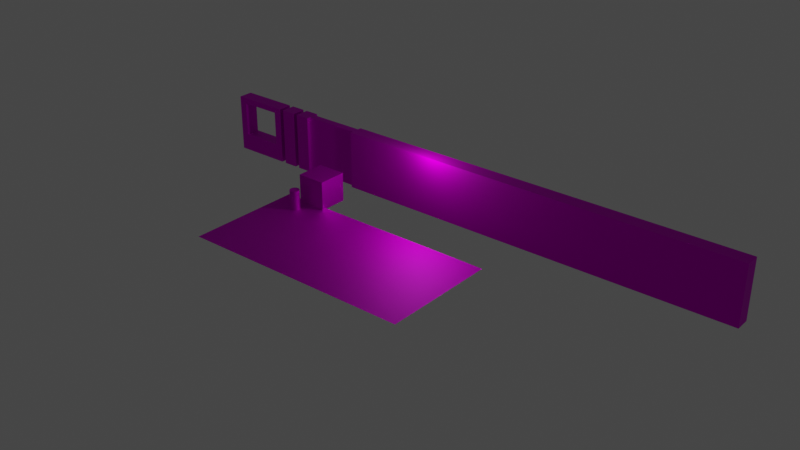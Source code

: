 # Source: SciFi_Env.blend  (saved by Blender 2.81.16; exported with 4.5.12 LTS)
import bpy
from mathutils import Matrix  # noqa: F401  (used for matrix-valued properties, if any)

bpy.ops.wm.read_factory_settings(use_empty=True)
scene = bpy.context.scene
scene.name = 'Scene'

# ---- images (referenced by path relative to the original .blend; pixels are not part of the script)
import os
ASSET_DIR = os.environ.get("B2B_ASSET_DIR", "")  # directory of the original .blend (textures are referenced by path, not embedded)
HERE = os.path.dirname(os.path.abspath(__file__))  # packed textures are extracted next to this script under _unpacked/

def load_image(name, relpath, width, height, colorspace="sRGB"):
    """Load a texture the original file referenced (path relative to the .blend, or extracted next to this script)."""
    p = next((c for c in (os.path.join(HERE, relpath), os.path.join(ASSET_DIR, relpath)) if relpath and os.path.exists(c)), "")
    if p:
        img = bpy.data.images.load(p, check_existing=True)
        img.name = name
    else:  # same state as the original file: an image datablock whose file is absent (Cycles renders it pink)
        img = bpy.data.images.new(name, width, height)
        img.source = "FILE"
        img.filepath = "//" + (relpath or name)
    img.colorspace_settings.name = colorspace
    return img
img_bluepack_albedo_tga = load_image('BluePack_Albedo_tga', 'BluePack_Albedo.tga', 1024, 1024, 'sRGB')

# ---- materials (node trees are filled in below, after node groups)
mat_none__bluepack_albedo_tga = bpy.data.materials.new('None__BluePack_Albedo_tga')
mat_none__bluepack_albedo_tga.use_transparent_shadow = False
mat_none__bluepack_albedo_tga.roughness = 0.6493
mat_none__bluepack_albedo_tga.specular_intensity = 1.0
mat_none__bluepack_albedo_tga.metallic = 1.0
mat_material__bluepack_albedo_tga = bpy.data.materials.new('Material__BluePack_Albedo_tga')
mat_material__bluepack_albedo_tga.use_transparent_shadow = False
mat_material__bluepack_albedo_tga.roughness = 0.6493
mat_material__bluepack_albedo_tga.specular_intensity = 1.0
mat_material__bluepack_albedo_tga.metallic = 1.0

# ---- material node trees
mat_none__bluepack_albedo_tga.use_nodes = True; mat_none__bluepack_albedo_tga.node_tree.nodes.clear()
_N = mat_none__bluepack_albedo_tga.node_tree.nodes; _L = mat_none__bluepack_albedo_tga.node_tree.links
n0 = _N.new('ShaderNodeOutputMaterial'); n0.name = 'Material Output'; n0.location = (300, 300)
n1 = _N.new('ShaderNodeBsdfPrincipled'); n1.name = 'Principled BSDF'; n1.location = (10, 300)
n1.distribution = 'GGX'
n1.subsurface_method = 'BURLEY'
n1.inputs[1].default_value = 1.0
n1.inputs[2].default_value = 0.6493
n1.inputs[3].default_value = 1.45
n1.inputs[13].default_value = 1.0
n1.inputs[27].default_value = (0.0, 0.0, 0.0, 1.0)
n1.inputs[28].default_value = 1.0
n2 = _N.new('ShaderNodeNormalMap'); n2.name = 'Normal Map'; n2.location = (-300, -300)
n2.label = 'Normal/Map'
n3 = _N.new('ShaderNodeTexImage'); n3.name = 'Image Texture'; n3.location = (-300, 600)
n3.image = img_bluepack_albedo_tga
_L.new(n1.outputs[0], n0.inputs[0])
_L.new(n2.outputs[0], n1.inputs[5])
_L.new(n3.outputs[0], n1.inputs[0])
n0.is_active_output = True
mat_material__bluepack_albedo_tga.use_nodes = True; mat_material__bluepack_albedo_tga.node_tree.nodes.clear()
_N = mat_material__bluepack_albedo_tga.node_tree.nodes; _L = mat_material__bluepack_albedo_tga.node_tree.links
n0 = _N.new('ShaderNodeOutputMaterial'); n0.name = 'Material Output'; n0.location = (300, 300)
n1 = _N.new('ShaderNodeBsdfPrincipled'); n1.name = 'Principled BSDF'; n1.location = (10, 300)
n1.distribution = 'GGX'
n1.subsurface_method = 'BURLEY'
n1.inputs[1].default_value = 1.0
n1.inputs[2].default_value = 0.6493
n1.inputs[3].default_value = 1.45
n1.inputs[13].default_value = 1.0
n1.inputs[27].default_value = (0.0, 0.0, 0.0, 1.0)
n1.inputs[28].default_value = 1.0
n2 = _N.new('ShaderNodeNormalMap'); n2.name = 'Normal Map'; n2.location = (-300, -300)
n2.label = 'Normal/Map'
n3 = _N.new('ShaderNodeTexImage'); n3.name = 'Image Texture'; n3.location = (-300, 600)
n3.image = img_bluepack_albedo_tga
_L.new(n1.outputs[0], n0.inputs[0])
_L.new(n2.outputs[0], n1.inputs[5])
_L.new(n3.outputs[0], n1.inputs[0])
n0.is_active_output = True

# ---- world
world_world = bpy.data.worlds.new('World'); scene.world = world_world
world_world.use_nodes = True; world_world.node_tree.nodes.clear()
_N = world_world.node_tree.nodes; _L = world_world.node_tree.links
n0 = _N.new('ShaderNodeOutputWorld'); n0.name = 'World Output'; n0.location = (300, 300)
n1 = _N.new('ShaderNodeBackground'); n1.name = 'Background'; n1.location = (10, 300)
n1.inputs[0].default_value = (0.05088, 0.05088, 0.05088, 1.0)
_L.new(n1.outputs[0], n0.inputs[0])
n0.is_active_output = True
world_world.color = (0.05088, 0.05088, 0.05088)
world_world.use_sun_shadow = False
world_world.sun_shadow_jitter_overblur = 0.0

# ---- lights
light_light_001 = bpy.data.lights.new('Light.001', 'POINT')
light_light_001.transmission_factor = 0.0
light_light_001.energy = 1000.0
light_light_001.shadow_soft_size = 0.25
light_light_001.shadow_maximum_resolution = 0.006
light_light_001.use_absolute_resolution = True

# ---- meshes
me_mesh_001 = bpy.data.meshes.new('Mesh.001')
me_mesh_001.from_pydata([(-3.0, -3.0, 4.865e-07), (-3.0, -4.883e-08, -9.766e-08), (3.906e-07, -4.883e-08, -9.766e-08), (3.906e-07, -3.0, 4.865e-07), (-3.0, -3.0, 3.0), (-3.0, 5.353e-07, 3.0), (3.906e-07, 5.353e-07, 3.0), (3.906e-07, -3.0, 3.0)], [], [(4, 5, 1, 0), (5, 6, 2, 1), (6, 7, 3, 2), (7, 4, 0, 3), (0, 1, 2, 3), (7, 6, 5, 4)])
me_mesh_001.polygons.foreach_set('use_smooth', [True] * 6)
_k = set([(0, 1), (0, 3), (0, 4), (1, 2), (1, 5), (2, 3), (2, 6), (3, 7), (4, 5), (4, 7), (5, 6), (6, 7)])
me_mesh_001.attributes.new('sharp_edge', 'BOOLEAN', 'EDGE').data.foreach_set('value', [ (min(e.vertices), max(e.vertices)) in _k for e in me_mesh_001.edges])
_uv = me_mesh_001.uv_layers.new(name='UVMap')
_uv.uv.foreach_set('vector', [0.7024, 0.3017, 0.7967, 0.3017, 0.7967, 0.396, 0.7024, 0.396, 0.7024, 0.3017, 0.7967, 0.3017, 0.7967, 0.396, 0.7024, 0.396, 0.7024, 0.3017, 0.7967, 0.3017, 0.7967, 0.396, 0.7024, 0.396, 0.7024, 0.3017, 0.7967, 0.3017, 0.7967, 0.396, 0.7024, 0.396, 0.7024, 0.3017, 0.7967, 0.3017, 0.7967, 0.396, 0.7024, 0.396, 0.7024, 0.3017, 0.7967, 0.3017, 0.7967, 0.396, 0.7024, 0.396])
me_mesh_001.materials.append(mat_none__bluepack_albedo_tga)
me_mesh_001.use_remesh_fix_poles = True
me_mesh_001.use_remesh_preserve_attributes = False
me_mesh_001.use_mirror_vertex_groups = False
me_mesh_001.update()
me_mesh_001.normals_split_custom_set([tuple(v) for v in zip(*[iter([-1.0, -1.722e-08, 0.0, -1.0, -1.722e-08, 0.0, -1.0, -1.722e-08, 0.0, -1.0, -1.722e-08, 0.0, 0.0, 1.0, -1.947e-07, 0.0, 1.0, -1.947e-07, 0.0, 1.0, -1.947e-07, 0.0, 1.0, -1.947e-07, 1.0, 8.875e-17, 0.0, 1.0, 8.875e-17, 0.0, 1.0, 8.875e-17, 0.0, 1.0, 8.875e-17, 0.0, 0.0, -1.0, 2.119e-07, 0.0, -1.0, 2.119e-07, 0.0, -1.0, 2.119e-07, 0.0, -1.0, 2.119e-07, 0.0, -1.947e-07, -1.0, 0.0, -1.947e-07, -1.0, 0.0, -1.947e-07, -1.0, 0.0, -1.947e-07, -1.0, 0.0, 1.589e-07, 1.0, 0.0, 1.589e-07, 1.0, 0.0, 1.589e-07, 1.0, 0.0, 1.589e-07, 1.0])] * 3)])
me_mesh_002 = bpy.data.meshes.new('Mesh.002')
me_mesh_002.from_pydata([(-7.019e-08, 0.5, 9.796e-08), (-7.019e-08, 0.5, 2.0), (0.1913, 0.4619, 1.054e-07), (0.1913, 0.4619, 2.0), (0.3536, 0.3536, 1.265e-07), (0.3536, 0.3536, 2.0), (0.4619, 0.1913, 1.581e-07), (0.4619, 0.1913, 2.0), (0.5, -1.526e-08, 1.953e-07), (0.5, 3.742e-07, 2.0), (0.4619, -0.1913, 2.326e-07), (0.4619, -0.1913, 2.0), (0.3536, -0.3536, 2.642e-07), (0.3536, -0.3536, 2.0), (0.1913, -0.4619, 2.853e-07), (0.1913, -0.4619, 2.0), (-7.019e-08, -0.5, 2.927e-07), (-7.019e-08, -0.5, 2.0), (-0.1913, -0.4619, 2.853e-07), (-0.1913, -0.4619, 2.0), (-0.3536, -0.3536, 2.642e-07), (-0.3536, -0.3536, 2.0), (-0.4619, -0.1913, 2.326e-07), (-0.4619, -0.1913, 2.0), (-0.5, -1.526e-08, 1.953e-07), (-0.5, 3.742e-07, 2.0), (-0.4619, 0.1913, 1.581e-07), (-0.4619, 0.1913, 2.0), (-0.3536, 0.3536, 1.265e-07), (-0.3536, 0.3536, 2.0), (-0.1913, 0.4619, 1.054e-07), (-0.1913, 0.4619, 2.0)], [], [(0, 1, 3, 2), (2, 3, 5, 4), (4, 5, 7, 6), (6, 7, 9, 8), (8, 9, 11, 10), (10, 11, 13, 12), (12, 13, 15, 14), (14, 15, 17, 16), (16, 17, 19, 18), (18, 19, 21, 20), (20, 21, 23, 22), (22, 23, 25, 24), (24, 25, 27, 26), (26, 27, 29, 28), (3, 1, 31, 29, 27, 25, 23, 21, 19, 17, 15, 13, 11, 9, 7, 5), (30, 31, 1, 0), (28, 29, 31, 30), (0, 2, 4, 6, 8, 10, 12, 14, 16, 18, 20, 22, 24, 26, 28, 30)])
me_mesh_002.polygons.foreach_set('use_smooth', [True] * 18)
_k = set([(0, 2), (0, 30), (1, 3), (1, 31), (2, 4), (3, 5), (4, 6), (5, 7), (6, 8), (7, 9), (8, 10), (9, 11), (10, 12), (11, 13), (12, 14), (13, 15), (14, 16), (15, 17), (16, 18), (17, 19), (18, 20), (19, 21), (20, 22), (21, 23), (22, 24), (23, 25), (24, 26), (25, 27), (26, 28), (27, 29), (28, 30), (29, 31)])
me_mesh_002.attributes.new('sharp_edge', 'BOOLEAN', 'EDGE').data.foreach_set('value', [ (min(e.vertices), max(e.vertices)) in _k for e in me_mesh_002.edges])
_uv = me_mesh_002.uv_layers.new(name='UVMap')
_uv.uv.foreach_set('vector', [0.7522, 0.2006, 0.7522, 0.2858, 0.7462, 0.2858, 0.7462, 0.2006, 0.7462, 0.2006, 0.7462, 0.2858, 0.7402, 0.2858, 0.7402, 0.2006, 0.7402, 0.2006, 0.7402, 0.2858, 0.7342, 0.2858, 0.7342, 0.2006, 0.7342, 0.2006, 0.7342, 0.2858, 0.7283, 0.2858, 0.7283, 0.2006, 0.7283, 0.2006, 0.7283, 0.2858, 0.7223, 0.2858, 0.7223, 0.2006, 0.7223, 0.2006, 0.7223, 0.2858, 0.7163, 0.2858, 0.7163, 0.2006, 0.7163, 0.2006, 0.7163, 0.2858, 0.7103, 0.2858, 0.7103, 0.2006, 0.7103, 0.2006, 0.7103, 0.2858, 0.7044, 0.2858, 0.7044, 0.2006, 0.7044, 0.2006, 0.7044, 0.2858, 0.6984, 0.2858, 0.6984, 0.2006, 0.794, 0.2006, 0.794, 0.2858, 0.788, 0.2858, 0.788, 0.2006, 0.788, 0.2006, 0.788, 0.2858, 0.782, 0.2858, 0.782, 0.2006, 0.782, 0.2006, 0.782, 0.2858, 0.7761, 0.2858, 0.7761, 0.2006, 0.7761, 0.2006, 0.7761, 0.2858, 0.7701, 0.2858, 0.7701, 0.2006, 0.7701, 0.2006, 0.7701, 0.2858, 0.7641, 0.2858, 0.7641, 0.2006, 0.8311, 0.2766, 0.8235, 0.2798, 0.8153, 0.2798, 0.8077, 0.2766, 0.8019, 0.2708, 0.7987, 0.2632, 0.7987, 0.255, 0.8019, 0.2474, 0.8077, 0.2415, 0.8153, 0.2384, 0.8235, 0.2384, 0.8311, 0.2415, 0.837, 0.2474, 0.8401, 0.255, 0.8401, 0.2632, 0.837, 0.2708, 0.7581, 0.2006, 0.7581, 0.2858, 0.7522, 0.2858, 0.7522, 0.2006, 0.7641, 0.2006, 0.7641, 0.2858, 0.7581, 0.2858, 0.7581, 0.2006, 0.8541, 0.2088, 0.8617, 0.2119, 0.8675, 0.2177, 0.8706, 0.2253, 0.8706, 0.2336, 0.8675, 0.2412, 0.8617, 0.247, 0.8541, 0.2501, 0.8458, 0.2501, 0.8382, 0.247, 0.8324, 0.2412, 0.8293, 0.2336, 0.8293, 0.2253, 0.8324, 0.2177, 0.8382, 0.2119, 0.8458, 0.2088])
me_mesh_002.materials.append(mat_none__bluepack_albedo_tga)
me_mesh_002.use_remesh_fix_poles = True
me_mesh_002.use_remesh_preserve_attributes = False
me_mesh_002.use_mirror_vertex_groups = False
me_mesh_002.update()
me_mesh_002.normals_split_custom_set([tuple(v) for v in zip(*[iter([-4.933e-07, 1.0, -1.947e-07, -4.933e-07, 1.0, -1.947e-07, 0.3827, 0.9239, -1.752e-07, 0.3827, 0.9239, -1.752e-07, 0.3827, 0.9239, -1.752e-07, 0.3827, 0.9239, -1.752e-07, 0.7071, 0.7071, -1.339e-07, 0.7071, 0.7071, -1.339e-07, 0.7071, 0.7071, -1.339e-07, 0.7071, 0.7071, -1.339e-07, 0.9239, 0.3827, -7.544e-08, 0.9239, 0.3827, -7.544e-08, 0.9239, 0.3827, -7.544e-08, 0.9239, 0.3827, -7.544e-08, 1.0, 1.934e-08, -3.042e-10, 1.0, -1.934e-08, -3.042e-10, 1.0, -1.934e-08, -3.042e-10, 1.0, 1.934e-08, -3.042e-10, 0.9239, -0.3827, 7.757e-08, 0.9239, -0.3827, 7.757e-08, 0.9239, -0.3827, 7.757e-08, 0.9239, -0.3827, 7.757e-08, 0.7071, -0.7071, 1.363e-07, 0.7071, -0.7071, 1.363e-07, 0.7071, -0.7071, 1.363e-07, 0.7071, -0.7071, 1.363e-07, 0.3827, -0.9239, 1.752e-07, 0.3827, -0.9239, 1.752e-07, 0.3827, -0.9239, 1.752e-07, 0.3827, -0.9239, 1.752e-07, 0.0, -1.0, 1.947e-07, 0.0, -1.0, 1.947e-07, 0.0, -1.0, 1.947e-07, 0.0, -1.0, 1.947e-07, -0.3827, -0.9239, 1.752e-07, -0.3827, -0.9239, 1.752e-07, -0.3827, -0.9239, 1.752e-07, -0.3827, -0.9239, 1.752e-07, -0.7071, -0.7071, 1.387e-07, -0.7071, -0.7071, 1.387e-07, -0.7071, -0.7071, 1.387e-07, -0.7071, -0.7071, 1.387e-07, -0.9239, -0.3827, 8.031e-08, -0.9239, -0.3827, 8.031e-08, -0.9239, -0.3827, 8.031e-08, -0.9239, -0.3827, 8.031e-08, -1.0, 1.934e-08, 3.042e-10, -1.0, -1.934e-08, 3.042e-10, -1.0, -1.934e-08, 3.042e-10, -1.0, 1.934e-08, 3.042e-10, -0.9239, 0.3827, -7.514e-08, -0.9239, 0.3827, -7.514e-08, -0.9239, 0.3827, -7.514e-08, -0.9239, 0.3827, -7.514e-08, -0.7071, 0.7071, -1.339e-07, -0.7071, 0.7071, -1.339e-07, 7.788e-08, 0.0, 1.0, 7.788e-08, 0.0, 1.0, 7.788e-08, 0.0, 1.0, 7.788e-08, 0.0, 1.0, 7.788e-08, 0.0, 1.0, 7.788e-08, 0.0, 1.0, 7.788e-08, 0.0, 1.0, 7.788e-08, 0.0, 1.0, 7.788e-08, 0.0, 1.0, 7.788e-08, 0.0, 1.0, 7.788e-08, 0.0, 1.0, 7.788e-08, 0.0, 1.0, 7.788e-08, 0.0, 1.0, 7.788e-08, 0.0, 1.0, 7.788e-08, 0.0, 1.0, 7.788e-08, 0.0, 1.0, -0.3827, 0.9239, -1.752e-07, -0.3827, 0.9239, -1.752e-07, -4.933e-07, 1.0, -1.947e-07, -4.933e-07, 1.0, -1.947e-07, -0.7071, 0.7071, -1.339e-07, -0.7071, 0.7071, -1.339e-07, -0.3827, 0.9239, -1.752e-07, -0.3827, 0.9239, -1.752e-07, 1.741e-14, -1.947e-07, -1.0, 1.741e-14, -1.947e-07, -1.0, 1.741e-14, -1.947e-07, -1.0, 1.741e-14, -1.947e-07, -1.0, 1.741e-14, -1.947e-07, -1.0, 1.741e-14, -1.947e-07, -1.0, 1.741e-14, -1.947e-07, -1.0, 1.741e-14, -1.947e-07, -1.0, 1.741e-14, -1.947e-07, -1.0, 1.741e-14, -1.947e-07, -1.0, 1.741e-14, -1.947e-07, -1.0, 1.741e-14, -1.947e-07, -1.0, 1.741e-14, -1.947e-07, -1.0, 1.741e-14, -1.947e-07, -1.0, 1.741e-14, -1.947e-07, -1.0, 1.741e-14, -1.947e-07, -1.0])] * 3)])
me_mesh_003 = bpy.data.meshes.new('Mesh.003')
me_mesh_003.from_pydata([(0.001626, 0.0, 0.0), (0.001626, -1.5, 2.921e-07), (-1.498, -1.5, 2.921e-07), (-1.498, 0.0, 0.0), (0.001626, 1.168e-06, 6.0), (0.001626, -1.5, 6.0), (-1.498, -1.5, 6.0), (-1.498, 1.168e-06, 6.0)], [], [(0, 1, 2, 3), (4, 7, 6, 5), (0, 4, 5, 1), (1, 5, 6, 2), (2, 6, 7, 3), (4, 0, 3, 7)])
me_mesh_003.polygons.foreach_set('use_smooth', [True] * 6)
_k = set([(0, 1), (0, 3), (0, 4), (1, 2), (1, 5), (2, 3), (2, 6), (3, 7), (4, 5), (4, 7), (5, 6), (6, 7)])
me_mesh_003.attributes.new('sharp_edge', 'BOOLEAN', 'EDGE').data.foreach_set('value', [ (min(e.vertices), max(e.vertices)) in _k for e in me_mesh_003.edges])
_uv = me_mesh_003.uv_layers.new(name='UVMap')
_uv.uv.foreach_set('vector', [0.5539, 0.2009, 0.5539, 0.000898, 0.5996, 0.000898, 0.5996, 0.2009, 0.5539, 0.2009, 0.5539, 0.000898, 0.5996, 0.000898, 0.5996, 0.2009, 0.5986, 0.2014, 0.5986, 0.000351, 0.5541, 0.000351, 0.5541, 0.2014, 0.5008, 0.002684, 0.5008, 0.2048, 0.4487, 0.2048, 0.4487, 0.002684, 0.5986, 0.2014, 0.5986, 0.000351, 0.5541, 0.000351, 0.5541, 0.2014, 0.6008, 0.002684, 0.6008, 0.2048, 0.5487, 0.2048, 0.5487, 0.002684])
me_mesh_003.materials.append(mat_material__bluepack_albedo_tga)
me_mesh_003.use_remesh_fix_poles = True
me_mesh_003.use_remesh_preserve_attributes = False
me_mesh_003.use_mirror_vertex_groups = False
me_mesh_003.update()
me_mesh_003.normals_split_custom_set([tuple(v) for v in zip(*[iter([0.0, -1.947e-07, -1.0, 0.0, -1.947e-07, -1.0, 0.0, -1.947e-07, -1.0, 0.0, -1.947e-07, -1.0, 0.0, 3.179e-07, 1.0, 0.0, 3.179e-07, 1.0, 0.0, 3.179e-07, 1.0, 0.0, 3.179e-07, 1.0, 1.0, 0.0, 0.0, 1.0, 0.0, 0.0, 1.0, 0.0, 0.0, 1.0, 0.0, 0.0, 0.0, -1.0, 1.854e-07, 0.0, -1.0, 1.854e-07, 0.0, -1.0, 1.854e-07, 0.0, -1.0, 1.854e-07, -1.0, -1.06e-07, 0.0, -1.0, -1.06e-07, 0.0, -1.0, -1.06e-07, 0.0, -1.0, -1.06e-07, 0.0, 0.0, 1.0, -1.947e-07, 0.0, 1.0, -1.947e-07, 0.0, 1.0, -1.947e-07, 0.0, 1.0, -1.947e-07])] * 3)])
me_mesh_004 = bpy.data.meshes.new('Mesh.004')
me_mesh_004.from_pydata([(-0.002357, -1.901e-14, -9.766e-08), (-0.002357, -1.5, 1.944e-07), (-1.502, -1.5, 1.944e-07), (-1.502, -1.901e-14, -9.766e-08), (-0.002357, 1.168e-06, 6.0), (-0.002357, -1.5, 6.0), (-1.502, -1.5, 6.0), (-1.502, 1.168e-06, 6.0)], [], [(0, 1, 2, 3), (4, 7, 6, 5), (0, 4, 5, 1), (1, 5, 6, 2), (2, 6, 7, 3), (4, 0, 3, 7)])
me_mesh_004.polygons.foreach_set('use_smooth', [True] * 6)
_k = set([(0, 1), (0, 3), (0, 4), (1, 2), (1, 5), (2, 3), (2, 6), (3, 7), (4, 5), (4, 7), (5, 6), (6, 7)])
me_mesh_004.attributes.new('sharp_edge', 'BOOLEAN', 'EDGE').data.foreach_set('value', [ (min(e.vertices), max(e.vertices)) in _k for e in me_mesh_004.edges])
_uv = me_mesh_004.uv_layers.new(name='UVMap')
_uv.uv.foreach_set('vector', [0.5539, 0.2009, 0.5539, 0.000898, 0.5996, 0.000898, 0.5996, 0.2009, 0.5539, 0.2009, 0.5539, 0.000898, 0.5996, 0.000898, 0.5996, 0.2009, 0.5986, 0.2014, 0.5986, 0.000351, 0.5541, 0.000351, 0.5541, 0.2014, 0.5524, 0.002684, 0.5524, 0.2048, 0.5002, 0.2048, 0.5002, 0.002684, 0.5986, 0.2014, 0.5986, 0.000351, 0.5541, 0.000351, 0.5541, 0.2014, 0.6008, 0.002684, 0.6008, 0.2048, 0.5487, 0.2048, 0.5487, 0.002684])
me_mesh_004.materials.append(mat_material__bluepack_albedo_tga)
me_mesh_004.use_remesh_fix_poles = True
me_mesh_004.use_remesh_preserve_attributes = False
me_mesh_004.use_mirror_vertex_groups = False
me_mesh_004.update()
me_mesh_004.normals_split_custom_set([tuple(v) for v in zip(*[iter([0.0, -1.947e-07, -1.0, 0.0, -1.947e-07, -1.0, 0.0, -1.947e-07, -1.0, 0.0, -1.947e-07, -1.0, 0.0, 3.179e-07, 1.0, 0.0, 3.179e-07, 1.0, 0.0, 3.179e-07, 1.0, 0.0, 3.179e-07, 1.0, 1.0, -1.035e-10, 0.0, 1.0, -1.035e-10, 0.0, 1.0, -1.035e-10, 0.0, 1.0, -1.035e-10, 0.0, 0.0, -1.0, 1.854e-07, 0.0, -1.0, 1.854e-07, 0.0, -1.0, 1.854e-07, 0.0, -1.0, 1.854e-07, -1.0, 0.0, 0.0, -1.0, 0.0, 0.0, -1.0, 0.0, 0.0, -1.0, 0.0, 0.0, 0.0, 1.0, -1.947e-07, 0.0, 1.0, -1.947e-07, 0.0, 1.0, -1.947e-07, 0.0, 1.0, -1.947e-07])] * 3)])
me_mesh_005 = bpy.data.meshes.new('Mesh.005')
me_mesh_005.from_pydata([(3.906e-06, -0.375, 7.302e-08), (3.906e-06, -1.125, 2.19e-07), (-3.0, -1.125, 2.19e-07), (-3.0, -0.375, 7.302e-08), (3.906e-06, -0.375, 6.0), (2.344e-06, -1.125, 6.0), (-3.0, -1.125, 6.0), (-3.0, -0.375, 6.0)], [], [(0, 1, 2, 3), (4, 7, 6, 5), (0, 4, 5, 1), (1, 5, 6, 2), (2, 6, 7, 3), (4, 0, 3, 7)])
me_mesh_005.polygons.foreach_set('use_smooth', [True] * 6)
_k = set([(0, 1), (0, 3), (0, 4), (1, 2), (1, 5), (2, 3), (2, 6), (3, 7), (4, 5), (4, 7), (5, 6), (6, 7)])
me_mesh_005.attributes.new('sharp_edge', 'BOOLEAN', 'EDGE').data.foreach_set('value', [ (min(e.vertices), max(e.vertices)) in _k for e in me_mesh_005.edges])
_uv = me_mesh_005.uv_layers.new(name='UVMap')
_uv.uv.foreach_set('vector', [0.8012, 0.5999, 0.8012, 0.3999, 0.8297, 0.3999, 0.8297, 0.5999, 0.8012, 0.5999, 0.8012, 0.3999, 0.8297, 0.3999, 0.8297, 0.5999, 0.7997, 0.1776, 0.6014, 0.1776, 0.6014, 0.2006, 0.7997, 0.2006, 0.5987, 0.000739, 0.5987, 0.1745, 0.677, 0.1745, 0.677, 0.000739, 0.7997, 0.1776, 0.6014, 0.1776, 0.6014, 0.2006, 0.7997, 0.2006, 0.5987, 0.000739, 0.5987, 0.1745, 0.677, 0.1745, 0.677, 0.000739])
me_mesh_005.materials.append(mat_material__bluepack_albedo_tga)
me_mesh_005.use_remesh_fix_poles = True
me_mesh_005.use_remesh_preserve_attributes = False
me_mesh_005.use_mirror_vertex_groups = False
me_mesh_005.update()
me_mesh_005.normals_split_custom_set([tuple(v) for v in zip(*[iter([0.0, -1.947e-07, -1.0, 0.0, -1.947e-07, -1.0, 0.0, -1.947e-07, -1.0, 0.0, -1.947e-07, -1.0, 0.0, 0.0, 1.0, 0.0, 0.0, 1.0, 0.0, 0.0, 1.0, 0.0, 0.0, 1.0, 1.0, -1.042e-06, 1.302e-07, 1.0, -1.042e-06, 1.302e-07, 1.0, -1.042e-06, 1.302e-07, 1.0, -1.042e-06, 1.302e-07, 0.0, -1.0, 1.987e-07, 0.0, -1.0, 1.987e-07, 0.0, -1.0, 1.987e-07, 0.0, -1.0, 1.987e-07, -1.0, 0.0, 0.0, -1.0, 0.0, 0.0, -1.0, 0.0, 0.0, -1.0, 0.0, 0.0, 0.0, 1.0, -1.921e-07, 0.0, 1.0, -1.921e-07, 0.0, 1.0, -1.921e-07, 0.0, 1.0, -1.921e-07])] * 3)])
me_mesh_006 = bpy.data.meshes.new('Mesh.006')
me_mesh_006.from_pydata([(3.906e-06, -0.375, 7.302e-08), (3.906e-06, -1.125, 2.19e-07), (-3.0, -1.125, 2.19e-07), (-3.0, -0.375, 7.302e-08), (3.906e-06, -0.375, 6.0), (2.344e-06, -1.125, 6.0), (-3.0, -1.125, 6.0), (-3.0, -0.375, 6.0)], [], [(0, 1, 2, 3), (4, 7, 6, 5), (0, 4, 5, 1), (1, 5, 6, 2), (2, 6, 7, 3), (4, 0, 3, 7)])
me_mesh_006.polygons.foreach_set('use_smooth', [True] * 6)
_k = set([(0, 1), (0, 3), (0, 4), (1, 2), (1, 5), (2, 3), (2, 6), (3, 7), (4, 5), (4, 7), (5, 6), (6, 7)])
me_mesh_006.attributes.new('sharp_edge', 'BOOLEAN', 'EDGE').data.foreach_set('value', [ (min(e.vertices), max(e.vertices)) in _k for e in me_mesh_006.edges])
_uv = me_mesh_006.uv_layers.new(name='UVMap')
_uv.uv.foreach_set('vector', [0.8012, 0.5999, 0.8012, 0.3999, 0.8297, 0.3999, 0.8297, 0.5999, 0.8012, 0.5999, 0.8012, 0.3999, 0.8297, 0.3999, 0.8297, 0.5999, 0.7997, 0.1776, 0.6014, 0.1776, 0.6014, 0.2006, 0.7997, 0.2006, 0.677, 0.000739, 0.677, 0.1745, 0.5987, 0.1745, 0.5987, 0.000739, 0.7997, 0.1776, 0.6014, 0.1776, 0.6014, 0.2006, 0.7997, 0.2006, 0.677, 0.000739, 0.677, 0.1745, 0.5987, 0.1745, 0.5987, 0.000739])
me_mesh_006.materials.append(mat_material__bluepack_albedo_tga)
me_mesh_006.use_remesh_fix_poles = True
me_mesh_006.use_remesh_preserve_attributes = False
me_mesh_006.use_mirror_vertex_groups = False
me_mesh_006.update()
me_mesh_006.normals_split_custom_set([tuple(v) for v in zip(*[iter([0.0, -1.947e-07, -1.0, 0.0, -1.947e-07, -1.0, 0.0, -1.947e-07, -1.0, 0.0, -1.947e-07, -1.0, 0.0, 0.0, 1.0, 0.0, 0.0, 1.0, 0.0, 0.0, 1.0, 0.0, 0.0, 1.0, 1.0, -1.042e-06, 1.302e-07, 1.0, -1.042e-06, 1.302e-07, 1.0, -1.042e-06, 1.302e-07, 1.0, -1.042e-06, 1.302e-07, 0.0, -1.0, 1.987e-07, 0.0, -1.0, 1.987e-07, 0.0, -1.0, 1.987e-07, 0.0, -1.0, 1.987e-07, -1.0, 0.0, 0.0, -1.0, 0.0, 0.0, -1.0, 0.0, 0.0, -1.0, 0.0, 0.0, 0.0, 1.0, -1.921e-07, 0.0, 1.0, -1.921e-07, 0.0, 1.0, -1.921e-07, 0.0, 1.0, -1.921e-07])] * 3)])
me_mesh_007 = bpy.data.meshes.new('Mesh.007')
me_mesh_007.from_pydata([(4.297e-06, 0.0, 0.0), (4.297e-06, -1.5, 2.921e-07), (-6.0, -1.5, 2.921e-07), (-6.0, 0.0, 0.0), (5.859e-06, 1.168e-06, 6.0), (3.125e-06, -1.5, 6.0), (-6.0, -1.5, 6.0), (-6.0, 1.168e-06, 6.0), (-0.8, 0.0, 0.0), (-5.2, 0.0, 0.0), (-0.8, -1.5, 2.921e-07), (-5.2, -1.5, 2.921e-07), (-0.8, 1.168e-06, 6.0), (-5.2, 1.168e-06, 6.0), (-0.8, -1.5, 6.0), (-5.2, -1.5, 6.0), (-0.8, -1.5, 5.4), (-0.8, -1.5, 1.8), (-5.2, -1.5, 5.4), (-5.2, -1.5, 1.8), (-0.8, 3.505e-07, 1.8), (-0.8, 1.051e-06, 5.4), (-5.2, 3.505e-07, 1.8), (-5.2, 1.051e-06, 5.4)], [], [(9, 11, 2, 3), (13, 7, 6, 15), (0, 4, 5, 1), (11, 19, 18, 15, 6, 2), (2, 6, 7, 3), (13, 23, 22, 9, 3, 7), (0, 1, 10, 8), (8, 10, 11, 9), (4, 12, 14, 5), (12, 13, 15, 14), (1, 5, 14, 16, 17, 10), (16, 14, 15, 18), (4, 0, 8, 20, 21, 12), (20, 8, 9, 22), (10, 17, 19, 11), (12, 21, 23, 13), (19, 17, 20, 22), (19, 22, 23, 18), (18, 23, 21, 16), (17, 16, 21, 20)])
me_mesh_007.polygons.foreach_set('use_smooth', [True] * 20)
_k = set([(0, 1), (0, 4), (0, 8), (1, 5), (1, 10), (2, 3), (2, 6), (2, 11), (3, 7), (3, 9), (4, 5), (4, 12), (5, 14), (6, 7), (6, 15), (7, 13), (8, 9), (10, 11), (12, 13), (14, 15), (16, 17), (16, 18), (16, 21), (17, 19), (17, 20), (18, 19), (18, 23), (19, 22), (20, 21), (20, 22), (21, 23), (22, 23)])
me_mesh_007.attributes.new('sharp_edge', 'BOOLEAN', 'EDGE').data.foreach_set('value', [ (min(e.vertices), max(e.vertices)) in _k for e in me_mesh_007.edges])
_uv = me_mesh_007.uv_layers.new(name='UVMap')
_uv.uv.foreach_set('vector', [0.8202, 0.5999, 0.8202, 0.3999, 0.8297, 0.3999, 0.8297, 0.5999, 0.8012, 0.4665, 0.8012, 0.3999, 0.8297, 0.3999, 0.8297, 0.4665, 0.1448, 0.6004, 0.1448, 0.3993, 0.1037, 0.3993, 0.1037, 0.6004, 0.4262, 0.1985, 0.4262, 0.2602, 0.4262, 0.3734, 0.4262, 0.4042, 0.3987, 0.4042, 0.3987, 0.1985, 0.1448, 0.6004, 0.1448, 0.3993, 0.1037, 0.3993, 0.1037, 0.6004, 0.4262, 0.4042, 0.4262, 0.3734, 0.4262, 0.2602, 0.4262, 0.1985, 0.3987, 0.1985, 0.3987, 0.4042, 0.8012, 0.5999, 0.8012, 0.3999, 0.8107, 0.3999, 0.8107, 0.5999, 0.8107, 0.5999, 0.8107, 0.3999, 0.8202, 0.3999, 0.8202, 0.5999, 0.8012, 0.5999, 0.8012, 0.5332, 0.8297, 0.5332, 0.8297, 0.5999, 0.8012, 0.5332, 0.8012, 0.4665, 0.8297, 0.4665, 0.8297, 0.5332, 0.6044, 0.1985, 0.6044, 0.4042, 0.577, 0.4042, 0.577, 0.3734, 0.577, 0.2602, 0.577, 0.1985, 0.577, 0.3734, 0.577, 0.4042, 0.4262, 0.4042, 0.4262, 0.3734, 0.6044, 0.4042, 0.6044, 0.1985, 0.577, 0.1985, 0.577, 0.2602, 0.577, 0.3734, 0.577, 0.4042, 0.577, 0.2602, 0.577, 0.1985, 0.4262, 0.1985, 0.4262, 0.2602, 0.577, 0.1985, 0.577, 0.2602, 0.4262, 0.2602, 0.4262, 0.1985, 0.577, 0.4042, 0.577, 0.3734, 0.4262, 0.3734, 0.4262, 0.4042, 0.5225, 0.263, 0.5225, 0.3742, 0.4883, 0.3742, 0.4883, 0.263, 0.4913, 0.2667, 0.5195, 0.2667, 0.5195, 0.3728, 0.4913, 0.3728, 0.523, 0.3742, 0.4888, 0.3742, 0.4888, 0.263, 0.523, 0.263, 0.5196, 0.2667, 0.5196, 0.3728, 0.4914, 0.3728, 0.4914, 0.2667])
me_mesh_007.materials.append(mat_material__bluepack_albedo_tga)
me_mesh_007.use_remesh_fix_poles = True
me_mesh_007.use_remesh_preserve_attributes = False
me_mesh_007.use_mirror_vertex_groups = False
me_mesh_007.update()
me_mesh_007.normals_split_custom_set([tuple(v) for v in zip(*[iter([0.0, -1.947e-07, -1.0, 0.0, -1.947e-07, -1.0, 0.0, -1.947e-07, -1.0, 0.0, -1.947e-07, -1.0, 0.0, 3.179e-07, 1.0, 0.0, 3.179e-07, 1.0, 0.0, 3.179e-07, 1.0, 0.0, 3.179e-07, 1.0, 1.0, -9.115e-07, -3.255e-08, 1.0, -9.115e-07, -3.255e-08, 1.0, -9.115e-07, -3.255e-08, 1.0, -9.115e-07, -3.255e-08, 2.368e-14, -1.0, 2.047e-07, 3.158e-14, -1.0, 2.027e-07, 3.158e-14, -1.0, 2.228e-07, 2.368e-14, -1.0, 2.348e-07, 4.737e-14, -1.0, 1.987e-07, 4.737e-14, -1.0, 1.987e-07, -1.0, 0.0, -1.589e-07, -1.0, 0.0, -1.589e-07, -1.0, 0.0, -1.589e-07, -1.0, 0.0, -1.589e-07, 0.0, 1.0, -1.947e-07, 0.0, 1.0, -1.947e-07, 0.0, 1.0, -1.947e-07, 0.0, 1.0, -1.947e-07, 0.0, 1.0, -1.947e-07, 0.0, 1.0, -1.947e-07, 0.0, -1.947e-07, -1.0, 0.0, -1.947e-07, -1.0, 0.0, -1.947e-07, -1.0, 0.0, -1.947e-07, -1.0, 0.0, -1.947e-07, -1.0, 0.0, -1.947e-07, -1.0, 0.0, -1.947e-07, -1.0, 0.0, -1.947e-07, -1.0, 0.0, 3.179e-07, 1.0, 0.0, 3.179e-07, 1.0, 0.0, 3.179e-07, 1.0, 0.0, 3.179e-07, 1.0, 0.0, 3.179e-07, 1.0, 0.0, 3.179e-07, 1.0, 0.0, 3.179e-07, 1.0, 0.0, 3.179e-07, 1.0, -4.737e-14, -1.0, 2.049e-07, -4.737e-14, -1.0, 2.049e-07, -2.368e-14, -1.0, 2.379e-07, -3.158e-14, -1.0, 2.269e-07, -3.158e-14, -1.0, 2.068e-07, -2.368e-14, -1.0, 2.078e-07, -3.158e-14, -1.0, 2.269e-07, -2.368e-14, -1.0, 2.379e-07, 2.368e-14, -1.0, 2.348e-07, 3.158e-14, -1.0, 2.228e-07, -1.184e-14, 1.0, -1.947e-07, -1.184e-14, 1.0, -1.947e-07, -5.921e-15, 1.0, -1.947e-07, -7.895e-15, 1.0, -1.947e-07, -7.895e-15, 1.0, -1.947e-07, -5.921e-15, 1.0, -1.947e-07, -7.895e-15, 1.0, -1.947e-07, -5.921e-15, 1.0, -1.947e-07, 0.0, 1.0, -1.947e-07, 0.0, 1.0, -1.947e-07, -2.368e-14, -1.0, 2.078e-07, -3.158e-14, -1.0, 2.068e-07, 3.158e-14, -1.0, 2.027e-07, 2.368e-14, -1.0, 2.047e-07, -5.921e-15, 1.0, -1.947e-07, -7.895e-15, 1.0, -1.947e-07, 0.0, 1.0, -1.947e-07, 0.0, 1.0, -1.947e-07, 0.0, 1.589e-07, 1.0, 0.0, 1.589e-07, 1.0, 0.0, 1.589e-07, 1.0, 0.0, 1.589e-07, 1.0, 1.0, -1.66e-06, 3.311e-07, 1.0, -1.66e-06, 3.311e-07, 1.0, -1.66e-06, 3.311e-07, 1.0, -1.66e-06, 3.311e-07, 0.0, -3.179e-07, -1.0, 0.0, -3.179e-07, -1.0, 0.0, -3.179e-07, -1.0, 0.0, -3.179e-07, -1.0, -1.0, 2.34e-06, -2.152e-07, -1.0, 2.34e-06, -2.152e-07, -1.0, 2.34e-06, -2.152e-07, -1.0, 2.34e-06, -2.152e-07])] * 3)])
me_mesh_008 = bpy.data.meshes.new('Mesh.008')
me_mesh_008.from_pydata([(-3.0, -3.0, 5.841e-07), (-6.0, -3.0, 5.841e-07), (-3.0, 0.0, 0.0), (-6.0, 0.0, 0.0), (7.812e-07, -3.0, 5.841e-07), (-3.0, -3.0, 5.841e-07), (7.812e-07, 0.0, 0.0), (-3.0, 0.0, 0.0), (7.812e-07, -6.0, 1.168e-06), (-3.0, -6.0, 1.168e-06), (7.812e-07, -3.0, 5.841e-07), (-3.0, -3.0, 5.841e-07), (-3.0, -6.0, 1.168e-06), (-6.0, -6.0, 1.168e-06), (-3.0, -3.0, 5.841e-07), (-6.0, -3.0, 5.841e-07)], [], [(1, 0, 2, 3), (5, 4, 6, 7), (9, 8, 10, 11), (13, 12, 14, 15)])
me_mesh_008.polygons.foreach_set('use_smooth', [True] * 4)
_uv = me_mesh_008.uv_layers.new(name='UVMap')
_uv.uv.foreach_set('vector', [0.2014, 0.1992, 0.3014, 0.1992, 0.3014, 0.2992, 0.2014, 0.2992, 0.2014, 0.1992, 0.3014, 0.1992, 0.3014, 0.2992, 0.2014, 0.2992, 0.2014, 0.1992, 0.3014, 0.1992, 0.3014, 0.2992, 0.2014, 0.2992, 0.2014, 0.1992, 0.3014, 0.1992, 0.3014, 0.2992, 0.2014, 0.2992])
me_mesh_008.materials.append(mat_none__bluepack_albedo_tga)
me_mesh_008.use_remesh_fix_poles = True
me_mesh_008.use_remesh_preserve_attributes = False
me_mesh_008.use_mirror_vertex_groups = False
me_mesh_008.update()
me_mesh_008.normals_split_custom_set([tuple(v) for v in zip(*[iter([0.0, 1.947e-07, 1.0, 0.0, 1.947e-07, 1.0, 0.0, 1.947e-07, 1.0, 0.0, 1.947e-07, 1.0, 0.0, 1.947e-07, 1.0, 0.0, 1.947e-07, 1.0, 0.0, 1.947e-07, 1.0, 0.0, 1.947e-07, 1.0, 0.0, 1.947e-07, 1.0, 0.0, 1.947e-07, 1.0, 0.0, 1.947e-07, 1.0, 0.0, 1.947e-07, 1.0, 0.0, 1.947e-07, 1.0, 0.0, 1.947e-07, 1.0, 0.0, 1.947e-07, 1.0, 0.0, 1.947e-07, 1.0])] * 3)])
me_mesh_009 = bpy.data.meshes.new('Mesh.009')
me_mesh_009.from_pydata([(-3.0, -3.0, 5.841e-07), (-6.0, -3.0, 5.841e-07), (-3.0, 0.0, 0.0), (-6.0, 0.0, 0.0), (3.906e-07, -3.0, 5.841e-07), (-3.0, -3.0, 5.841e-07), (3.906e-07, 0.0, 0.0), (-3.0, 0.0, 0.0), (3.906e-07, -6.0, 1.168e-06), (-3.0, -6.0, 1.168e-06), (3.906e-07, -3.0, 5.841e-07), (-3.0, -3.0, 5.841e-07), (-3.0, -6.0, 1.168e-06), (-6.0, -6.0, 1.168e-06), (-3.0, -3.0, 5.841e-07), (-6.0, -3.0, 5.841e-07)], [], [(1, 0, 2, 3), (5, 4, 6, 7), (9, 8, 10, 11), (13, 12, 14, 15)])
me_mesh_009.polygons.foreach_set('use_smooth', [True] * 4)
_uv = me_mesh_009.uv_layers.new(name='UVMap')
_uv.uv.foreach_set('vector', [0.2985, 0.1992, 0.3985, 0.1992, 0.3985, 0.2992, 0.2985, 0.2992, 0.2985, 0.1992, 0.3985, 0.1992, 0.3985, 0.2992, 0.2985, 0.2992, 0.2985, 0.1992, 0.3985, 0.1992, 0.3985, 0.2992, 0.2985, 0.2992, 0.2985, 0.1992, 0.3985, 0.1992, 0.3985, 0.2992, 0.2985, 0.2992])
me_mesh_009.materials.append(mat_none__bluepack_albedo_tga)
me_mesh_009.use_remesh_fix_poles = True
me_mesh_009.use_remesh_preserve_attributes = False
me_mesh_009.use_mirror_vertex_groups = False
me_mesh_009.update()
me_mesh_009.normals_split_custom_set([tuple(v) for v in zip(*[iter([0.0, 1.947e-07, 1.0, 0.0, 1.947e-07, 1.0, 0.0, 1.947e-07, 1.0, 0.0, 1.947e-07, 1.0, 0.0, 1.947e-07, 1.0, 0.0, 1.947e-07, 1.0, 0.0, 1.947e-07, 1.0, 0.0, 1.947e-07, 1.0, 0.0, 1.947e-07, 1.0, 0.0, 1.947e-07, 1.0, 0.0, 1.947e-07, 1.0, 0.0, 1.947e-07, 1.0, 0.0, 1.947e-07, 1.0, 0.0, 1.947e-07, 1.0, 0.0, 1.947e-07, 1.0, 0.0, 1.947e-07, 1.0])] * 3)])
me_mesh_010 = bpy.data.meshes.new('Mesh.010')
me_mesh_010.from_pydata([(-3.0, -3.0, 5.841e-07), (-6.0, -3.0, 5.841e-07), (-3.0, 0.0, 0.0), (-6.0, 0.0, 0.0), (1.172e-06, -3.0, 5.841e-07), (-3.0, -3.0, 5.841e-07), (1.172e-06, 0.0, 0.0), (-3.0, 0.0, 0.0), (1.172e-06, -6.0, 1.168e-06), (-3.0, -6.0, 1.168e-06), (1.172e-06, -3.0, 5.841e-07), (-3.0, -3.0, 5.841e-07), (-3.0, -6.0, 1.168e-06), (-6.0, -6.0, 1.168e-06), (-3.0, -3.0, 5.841e-07), (-6.0, -3.0, 5.841e-07)], [], [(1, 0, 2, 3), (5, 4, 6, 7), (9, 8, 10, 11), (13, 12, 14, 15)])
me_mesh_010.polygons.foreach_set('use_smooth', [True] * 4)
_uv = me_mesh_010.uv_layers.new(name='UVMap')
_uv.uv.foreach_set('vector', [0.2985, 0.3008, 0.3985, 0.3008, 0.3985, 0.4008, 0.2985, 0.4008, 0.2985, 0.3008, 0.3985, 0.3008, 0.3985, 0.4008, 0.2985, 0.4008, 0.2985, 0.3008, 0.3985, 0.3008, 0.3985, 0.4008, 0.2985, 0.4008, 0.2985, 0.3008, 0.3985, 0.3008, 0.3985, 0.4008, 0.2985, 0.4008])
me_mesh_010.materials.append(mat_none__bluepack_albedo_tga)
me_mesh_010.use_remesh_fix_poles = True
me_mesh_010.use_remesh_preserve_attributes = False
me_mesh_010.use_mirror_vertex_groups = False
me_mesh_010.update()
me_mesh_010.normals_split_custom_set([tuple(v) for v in zip(*[iter([0.0, 1.947e-07, 1.0, 0.0, 1.947e-07, 1.0, 0.0, 1.947e-07, 1.0, 0.0, 1.947e-07, 1.0, 0.0, 1.947e-07, 1.0, 0.0, 1.947e-07, 1.0, 0.0, 1.947e-07, 1.0, 0.0, 1.947e-07, 1.0, 0.0, 1.947e-07, 1.0, 0.0, 1.947e-07, 1.0, 0.0, 1.947e-07, 1.0, 0.0, 1.947e-07, 1.0, 0.0, 1.947e-07, 1.0, 0.0, 1.947e-07, 1.0, 0.0, 1.947e-07, 1.0, 0.0, 1.947e-07, 1.0])] * 3)])
me_mesh_011 = bpy.data.meshes.new('Mesh.011')
me_mesh_011.from_pydata([(-3.0, -3.0, 5.841e-07), (-6.0, -3.0, 5.841e-07), (-3.0, 0.0, 0.0), (-6.0, 0.0, 0.0), (7.812e-07, -3.0, 5.841e-07), (-3.0, -3.0, 5.841e-07), (7.812e-07, 0.0, 0.0), (-3.0, 0.0, 0.0), (7.812e-07, -6.0, 1.168e-06), (-3.0, -6.0, 1.168e-06), (7.812e-07, -3.0, 5.841e-07), (-3.0, -3.0, 5.841e-07), (-3.0, -6.0, 1.168e-06), (-6.0, -6.0, 1.168e-06), (-3.0, -3.0, 5.841e-07), (-6.0, -3.0, 5.841e-07)], [], [(1, 0, 2, 3), (5, 4, 6, 7), (9, 8, 10, 11), (13, 12, 14, 15)])
me_mesh_011.polygons.foreach_set('use_smooth', [True] * 4)
_uv = me_mesh_011.uv_layers.new(name='UVMap')
_uv.uv.foreach_set('vector', [0.2013, 0.3008, 0.3013, 0.3008, 0.3013, 0.4008, 0.2013, 0.4008, 0.2013, 0.3008, 0.3013, 0.3008, 0.3013, 0.4008, 0.2013, 0.4008, 0.2013, 0.3008, 0.3013, 0.3008, 0.3013, 0.4008, 0.2013, 0.4008, 0.2013, 0.3008, 0.3013, 0.3008, 0.3013, 0.4008, 0.2013, 0.4008])
me_mesh_011.materials.append(mat_none__bluepack_albedo_tga)
me_mesh_011.use_remesh_fix_poles = True
me_mesh_011.use_remesh_preserve_attributes = False
me_mesh_011.use_mirror_vertex_groups = False
me_mesh_011.update()
me_mesh_011.normals_split_custom_set([tuple(v) for v in zip(*[iter([0.0, 1.947e-07, 1.0, 0.0, 1.947e-07, 1.0, 0.0, 1.947e-07, 1.0, 0.0, 1.947e-07, 1.0, 0.0, 1.947e-07, 1.0, 0.0, 1.947e-07, 1.0, 0.0, 1.947e-07, 1.0, 0.0, 1.947e-07, 1.0, 0.0, 1.947e-07, 1.0, 0.0, 1.947e-07, 1.0, 0.0, 1.947e-07, 1.0, 0.0, 1.947e-07, 1.0, 0.0, 1.947e-07, 1.0, 0.0, 1.947e-07, 1.0, 0.0, 1.947e-07, 1.0, 0.0, 1.947e-07, 1.0])] * 3)])
me_mesh_012 = bpy.data.meshes.new('Mesh.012')
me_mesh_012.from_pydata([(7.812e-07, -6.0, 5.823e-07), (-6.0, -6.0, 5.823e-07), (7.812e-07, -5.859e-07, -5.859e-07), (-6.0, -5.859e-07, -5.859e-07)], [], [(1, 0, 2, 3)])
me_mesh_012.polygons.foreach_set('use_smooth', [True] * 1)
_uv = me_mesh_012.uv_layers.new(name='UVMap')
_uv.uv.foreach_set('vector', [0.3997, 0.8, 0.5997, 0.8, 0.5997, 1.0, 0.3997, 1.0])
me_mesh_012.materials.append(mat_none__bluepack_albedo_tga)
me_mesh_012.use_remesh_fix_poles = True
me_mesh_012.use_remesh_preserve_attributes = False
me_mesh_012.use_mirror_vertex_groups = False
me_mesh_012.update()
me_mesh_012.normals_split_custom_set([tuple(v) for v in zip(*[iter([0.0, 1.947e-07, 1.0, 0.0, 1.947e-07, 1.0, 0.0, 1.947e-07, 1.0, 0.0, 1.947e-07, 1.0])] * 3)])
me_mesh_013 = bpy.data.meshes.new('Mesh.013')
me_mesh_013.from_pydata([(1.172e-06, -6.0, 5.823e-07), (-6.0, -6.0, 5.823e-07), (1.172e-06, -5.859e-07, -5.859e-07), (-6.0, -5.859e-07, -5.859e-07)], [], [(1, 0, 2, 3)])
me_mesh_013.polygons.foreach_set('use_smooth', [True] * 1)
_uv = me_mesh_013.uv_layers.new(name='UVMap')
_uv.uv.foreach_set('vector', [0.8001, 0.599, 1.0, 0.599, 1.0, 0.7989, 0.8001, 0.7989])
me_mesh_013.materials.append(mat_none__bluepack_albedo_tga)
me_mesh_013.use_remesh_fix_poles = True
me_mesh_013.use_remesh_preserve_attributes = False
me_mesh_013.use_mirror_vertex_groups = False
me_mesh_013.update()
me_mesh_013.normals_split_custom_set([tuple(v) for v in zip(*[iter([0.0, 1.947e-07, 1.0, 0.0, 1.947e-07, 1.0, 0.0, 1.947e-07, 1.0, 0.0, 1.947e-07, 1.0])] * 3)])
me_mesh_014 = bpy.data.meshes.new('Mesh.014')
me_mesh_014.from_pydata([(1.758e-06, -6.0, 5.823e-07), (-6.0, -6.0, 5.823e-07), (1.758e-06, -5.859e-07, -5.859e-07), (-6.0, -5.859e-07, -5.859e-07)], [], [(1, 0, 2, 3)])
me_mesh_014.polygons.foreach_set('use_smooth', [True] * 1)
_uv = me_mesh_014.uv_layers.new(name='UVMap')
_uv.uv.foreach_set('vector', [0.5993, 0.599, 0.7993, 0.599, 0.7993, 0.7989, 0.5993, 0.7989])
me_mesh_014.materials.append(mat_none__bluepack_albedo_tga)
me_mesh_014.use_remesh_fix_poles = True
me_mesh_014.use_remesh_preserve_attributes = False
me_mesh_014.use_mirror_vertex_groups = False
me_mesh_014.update()
me_mesh_014.normals_split_custom_set([tuple(v) for v in zip(*[iter([0.0, 1.947e-07, 1.0, 0.0, 1.947e-07, 1.0, 0.0, 1.947e-07, 1.0, 0.0, 1.947e-07, 1.0])] * 3)])
me_mesh_015 = bpy.data.meshes.new('Mesh.015')
me_mesh_015.from_pydata([(1.172e-06, -6.0, 4.846e-07), (-6.0, -6.0, 4.846e-07), (1.172e-06, -5.859e-07, -6.836e-07), (-6.0, -5.859e-07, -6.836e-07)], [], [(1, 0, 2, 3)])
me_mesh_015.polygons.foreach_set('use_smooth', [True] * 1)
_uv = me_mesh_015.uv_layers.new(name='UVMap')
_uv.uv.foreach_set('vector', [0.4, 0.599, 0.6, 0.599, 0.6, 0.7989, 0.4, 0.7989])
me_mesh_015.materials.append(mat_none__bluepack_albedo_tga)
me_mesh_015.use_remesh_fix_poles = True
me_mesh_015.use_remesh_preserve_attributes = False
me_mesh_015.use_mirror_vertex_groups = False
me_mesh_015.update()
me_mesh_015.normals_split_custom_set([tuple(v) for v in zip(*[iter([0.0, 1.947e-07, 1.0, 0.0, 1.947e-07, 1.0, 0.0, 1.947e-07, 1.0, 0.0, 1.947e-07, 1.0])] * 3)])
me_mesh_016 = bpy.data.meshes.new('Mesh.016')
me_mesh_016.from_pydata([(0.0, 0.0, 0.0), (0.0, -1.5, 2.921e-07), (-6.0, -1.5, 2.921e-07), (-6.0, 0.0, 0.0), (0.0, 1.168e-06, 6.0), (0.0, -1.5, 6.0), (-6.0, -1.5, 6.0), (-6.0, 1.168e-06, 6.0)], [], [(0, 1, 2, 3), (4, 7, 6, 5), (0, 4, 5, 1), (1, 5, 6, 2), (2, 6, 7, 3), (4, 0, 3, 7)])
me_mesh_016.polygons.foreach_set('use_smooth', [True] * 6)
_k = set([(0, 1), (0, 3), (0, 4), (1, 2), (1, 5), (2, 3), (2, 6), (3, 7), (4, 5), (4, 7), (5, 6), (6, 7)])
me_mesh_016.attributes.new('sharp_edge', 'BOOLEAN', 'EDGE').data.foreach_set('value', [ (min(e.vertices), max(e.vertices)) in _k for e in me_mesh_016.edges])
_uv = me_mesh_016.uv_layers.new(name='UVMap')
_uv.uv.foreach_set('vector', [0.8012, 0.5999, 0.8012, 0.3999, 0.8297, 0.3999, 0.8297, 0.5999, 0.8012, 0.5999, 0.8012, 0.3999, 0.8297, 0.3999, 0.8297, 0.5999, 0.1448, 0.6004, 0.1448, 0.3993, 0.1037, 0.3993, 0.1037, 0.6004, 0.9997, 0.7993, 0.9997, 0.9993, 0.7997, 0.9993, 0.7997, 0.7993, 0.1448, 0.6004, 0.1448, 0.3993, 0.1037, 0.3993, 0.1037, 0.6004, 0.9997, 0.9993, 0.9997, 0.7993, 0.7997, 0.7993, 0.7997, 0.9993])
me_mesh_016.materials.append(mat_material__bluepack_albedo_tga)
me_mesh_016.use_remesh_fix_poles = True
me_mesh_016.use_remesh_preserve_attributes = False
me_mesh_016.use_mirror_vertex_groups = False
me_mesh_016.update()
me_mesh_016.normals_split_custom_set([tuple(v) for v in zip(*[iter([0.0, -1.947e-07, -1.0, 0.0, -1.947e-07, -1.0, 0.0, -1.947e-07, -1.0, 0.0, -1.947e-07, -1.0, 0.0, 3.179e-07, 1.0, 0.0, 3.179e-07, 1.0, 0.0, 3.179e-07, 1.0, 0.0, 3.179e-07, 1.0, 1.0, 0.0, 0.0, 1.0, 0.0, 0.0, 1.0, 0.0, 0.0, 1.0, 0.0, 0.0, 0.0, -1.0, 1.788e-07, 0.0, -1.0, 1.788e-07, 0.0, -1.0, 1.788e-07, 0.0, -1.0, 1.788e-07, -1.0, 4.239e-07, -1.987e-07, -1.0, 4.239e-07, -1.987e-07, -1.0, 4.239e-07, -1.987e-07, -1.0, 4.239e-07, -1.987e-07, 0.0, 1.0, -1.947e-07, 0.0, 1.0, -1.947e-07, 0.0, 1.0, -1.947e-07, 0.0, 1.0, -1.947e-07])] * 3)])
me_mesh_017 = bpy.data.meshes.new('Mesh.017')
me_mesh_017.from_pydata([(0.0, 0.0, 0.0), (0.0, -1.5, 2.921e-07), (-6.0, -1.5, 2.921e-07), (-6.0, 0.0, 0.0), (1.562e-06, 1.168e-06, 6.0), (0.0, -1.5, 6.0), (-6.0, -1.5, 6.0), (-6.0, 1.168e-06, 6.0)], [], [(0, 1, 2, 3), (4, 7, 6, 5), (0, 4, 5, 1), (1, 5, 6, 2), (2, 6, 7, 3), (4, 0, 3, 7)])
me_mesh_017.polygons.foreach_set('use_smooth', [True] * 6)
_k = set([(0, 1), (0, 3), (0, 4), (1, 2), (1, 5), (2, 3), (2, 6), (3, 7), (4, 5), (4, 7), (5, 6), (6, 7)])
me_mesh_017.attributes.new('sharp_edge', 'BOOLEAN', 'EDGE').data.foreach_set('value', [ (min(e.vertices), max(e.vertices)) in _k for e in me_mesh_017.edges])
_uv = me_mesh_017.uv_layers.new(name='UVMap')
_uv.uv.foreach_set('vector', [0.8012, 0.5999, 0.8012, 0.3999, 0.8297, 0.3999, 0.8297, 0.5999, 0.8012, 0.5999, 0.8012, 0.3999, 0.8297, 0.3999, 0.8297, 0.5999, 0.1448, 0.6004, 0.1448, 0.3993, 0.1037, 0.3993, 0.1037, 0.6004, 0.8, 0.7993, 0.8, 0.9993, 0.6, 0.9993, 0.6, 0.7993, 0.1448, 0.6004, 0.1448, 0.3993, 0.1037, 0.3993, 0.1037, 0.6004, 0.8, 0.9993, 0.8, 0.7993, 0.6, 0.7993, 0.6, 0.9993])
me_mesh_017.materials.append(mat_material__bluepack_albedo_tga)
me_mesh_017.use_remesh_fix_poles = True
me_mesh_017.use_remesh_preserve_attributes = False
me_mesh_017.use_mirror_vertex_groups = False
me_mesh_017.update()
me_mesh_017.normals_split_custom_set([tuple(v) for v in zip(*[iter([0.0, -1.947e-07, -1.0, 0.0, -1.947e-07, -1.0, 0.0, -1.947e-07, -1.0, 0.0, -1.947e-07, -1.0, 0.0, 3.179e-07, 1.0, 0.0, 3.179e-07, 1.0, 0.0, 3.179e-07, 1.0, 0.0, 3.179e-07, 1.0, 1.0, -5.208e-07, -1.302e-07, 1.0, -5.208e-07, -1.302e-07, 1.0, -5.208e-07, -1.302e-07, 1.0, -5.208e-07, -1.302e-07, 0.0, -1.0, 1.854e-07, 0.0, -1.0, 1.854e-07, 0.0, -1.0, 1.854e-07, 0.0, -1.0, 1.854e-07, -1.0, 4.239e-07, -2.782e-07, -1.0, 4.239e-07, -2.782e-07, -1.0, 4.239e-07, -2.782e-07, -1.0, 4.239e-07, -2.782e-07, 0.0, 1.0, -1.947e-07, 0.0, 1.0, -1.947e-07, 0.0, 1.0, -1.947e-07, 0.0, 1.0, -1.947e-07])] * 3)])
me_mesh_018 = bpy.data.meshes.new('Mesh.018')
me_mesh_018.from_pydata([(7.812e-07, 0.0, 0.0), (7.812e-07, -1.5, 2.921e-07), (-6.0, -1.5, 2.921e-07), (-6.0, 0.0, 0.0), (7.812e-07, 1.168e-06, 6.0), (0.0, -1.5, 6.0), (-6.0, -1.5, 6.0), (-6.0, 1.168e-06, 6.0), (7.812e-07, 5.841e-07, 3.0), (0.0, -1.5, 3.0), (-6.0, -1.5, 3.0), (-6.0, 5.841e-07, 3.0)], [], [(0, 1, 2, 3), (4, 7, 6, 5), (8, 4, 5, 9), (9, 5, 6, 10), (10, 6, 7, 11), (8, 0, 3, 11), (0, 8, 9, 1), (1, 9, 10, 2), (2, 10, 11, 3), (4, 8, 11, 7)])
me_mesh_018.polygons.foreach_set('use_smooth', [True] * 10)
_k = set([(0, 1), (0, 3), (0, 8), (1, 2), (1, 9), (2, 3), (2, 10), (3, 11), (4, 5), (4, 7), (4, 8), (5, 6), (5, 9), (6, 7), (6, 10), (7, 11)])
me_mesh_018.attributes.new('sharp_edge', 'BOOLEAN', 'EDGE').data.foreach_set('value', [ (min(e.vertices), max(e.vertices)) in _k for e in me_mesh_018.edges])
_uv = me_mesh_018.uv_layers.new(name='UVMap')
_uv.uv.foreach_set('vector', [0.8012, 0.5999, 0.8012, 0.3999, 0.8297, 0.3999, 0.8297, 0.5999, 0.8012, 0.5999, 0.8012, 0.3999, 0.8297, 0.3999, 0.8297, 0.5999, 0.1448, 0.4999, 0.1448, 0.3993, 0.1037, 0.3993, 0.1037, 0.4999, 0.4013, 0.4983, 0.4013, 0.5998, 0.199, 0.5998, 0.199, 0.4983, 0.1448, 0.4999, 0.1448, 0.3993, 0.1037, 0.3993, 0.1037, 0.4999, 0.4013, 0.4981, 0.4013, 0.5996, 0.199, 0.5996, 0.199, 0.4981, 0.1448, 0.6004, 0.1448, 0.4999, 0.1037, 0.4999, 0.1037, 0.6004, 0.4013, 0.5996, 0.4013, 0.4981, 0.199, 0.4981, 0.199, 0.5996, 0.1448, 0.6004, 0.1448, 0.4999, 0.1037, 0.4999, 0.1037, 0.6004, 0.4013, 0.5998, 0.4013, 0.4983, 0.199, 0.4983, 0.199, 0.5998])
me_mesh_018.materials.append(mat_material__bluepack_albedo_tga)
me_mesh_018.use_remesh_fix_poles = True
me_mesh_018.use_remesh_preserve_attributes = False
me_mesh_018.use_mirror_vertex_groups = False
me_mesh_018.update()
me_mesh_018.normals_split_custom_set([tuple(v) for v in zip(*[iter([0.0, -1.947e-07, -1.0, 0.0, -1.947e-07, -1.0, 0.0, -1.947e-07, -1.0, 0.0, -1.947e-07, -1.0, 0.0, 3.179e-07, 1.0, 0.0, 3.179e-07, 1.0, 0.0, 3.179e-07, 1.0, 0.0, 3.179e-07, 1.0, 1.0, -3.906e-07, 6.51e-08, 1.0, -5.208e-07, 1.011e-13, 1.0, -5.208e-07, 1.011e-13, 1.0, -3.906e-07, 6.51e-08, 0.0, -1.0, 1.987e-07, 0.0, -1.0, 1.854e-07, 0.0, -1.0, 1.854e-07, 0.0, -1.0, 1.987e-07, -1.0, 6.358e-07, -2.384e-07, -1.0, 8.477e-07, -1.589e-07, -1.0, 8.477e-07, -1.589e-07, -1.0, 6.358e-07, -2.384e-07, 0.0, 1.0, -1.947e-07, 0.0, 1.0, -1.947e-07, 0.0, 1.0, -1.947e-07, 0.0, 1.0, -1.947e-07, 1.0, -2.604e-07, 1.302e-07, 1.0, -3.906e-07, 6.51e-08, 1.0, -3.906e-07, 6.51e-08, 1.0, -2.604e-07, 1.302e-07, 0.0, -1.0, 2.119e-07, 0.0, -1.0, 1.987e-07, 0.0, -1.0, 1.987e-07, 0.0, -1.0, 2.119e-07, -1.0, 4.239e-07, -3.179e-07, -1.0, 6.358e-07, -2.384e-07, -1.0, 6.358e-07, -2.384e-07, -1.0, 4.239e-07, -3.179e-07, 0.0, 1.0, -1.947e-07, 0.0, 1.0, -1.947e-07, 0.0, 1.0, -1.947e-07, 0.0, 1.0, -1.947e-07])] * 3)])
me_mesh_019 = bpy.data.meshes.new('Mesh.019')
me_mesh_019.from_pydata([(7.812e-07, 0.0, 0.0), (7.812e-07, -1.5, 2.921e-07), (-6.0, -1.5, 2.921e-07), (-6.0, 0.0, 0.0), (7.812e-07, 1.168e-06, 6.0), (-7.812e-07, -1.5, 6.0), (-6.0, -1.5, 6.0), (-6.0, 1.168e-06, 6.0)], [], [(0, 1, 2, 3), (4, 7, 6, 5), (0, 4, 5, 1), (1, 5, 6, 2), (2, 6, 7, 3), (4, 0, 3, 7)])
me_mesh_019.polygons.foreach_set('use_smooth', [True] * 6)
_k = set([(0, 1), (0, 3), (0, 4), (1, 2), (1, 5), (2, 3), (2, 6), (3, 7), (4, 5), (4, 7), (5, 6), (6, 7)])
me_mesh_019.attributes.new('sharp_edge', 'BOOLEAN', 'EDGE').data.foreach_set('value', [ (min(e.vertices), max(e.vertices)) in _k for e in me_mesh_019.edges])
_uv = me_mesh_019.uv_layers.new(name='UVMap')
_uv.uv.foreach_set('vector', [0.8012, 0.5999, 0.8012, 0.3999, 0.8297, 0.3999, 0.8297, 0.5999, 0.8012, 0.5999, 0.8012, 0.3999, 0.8297, 0.3999, 0.8297, 0.5999, 0.1448, 0.6004, 0.1448, 0.3993, 0.1037, 0.3993, 0.1037, 0.6004, 0.4005, 0.8007, 0.4005, 1.001, 0.2005, 1.001, 0.2005, 0.8007, 0.1448, 0.6004, 0.1448, 0.3993, 0.1037, 0.3993, 0.1037, 0.6004, 0.4005, 1.001, 0.4005, 0.8007, 0.2005, 0.8007, 0.2005, 1.001])
me_mesh_019.materials.append(mat_material__bluepack_albedo_tga)
me_mesh_019.use_remesh_fix_poles = True
me_mesh_019.use_remesh_preserve_attributes = False
me_mesh_019.use_mirror_vertex_groups = False
me_mesh_019.update()
me_mesh_019.normals_split_custom_set([tuple(v) for v in zip(*[iter([0.0, -1.947e-07, -1.0, 0.0, -1.947e-07, -1.0, 0.0, -1.947e-07, -1.0, 0.0, -1.947e-07, -1.0, 0.0, 3.179e-07, 1.0, 0.0, 3.179e-07, 1.0, 0.0, 3.179e-07, 1.0, 0.0, 3.179e-07, 1.0, 1.0, -5.208e-07, 1.302e-07, 1.0, -5.208e-07, 1.302e-07, 1.0, -5.208e-07, 1.302e-07, 1.0, -5.208e-07, 1.302e-07, 0.0, -1.0, 2.186e-07, 0.0, -1.0, 2.186e-07, 0.0, -1.0, 2.186e-07, 0.0, -1.0, 2.186e-07, -1.0, 0.0, -2.384e-07, -1.0, 0.0, -2.384e-07, -1.0, 0.0, -2.384e-07, -1.0, 0.0, -2.384e-07, 0.0, 1.0, -1.947e-07, 0.0, 1.0, -1.947e-07, 0.0, 1.0, -1.947e-07, 0.0, 1.0, -1.947e-07])] * 3)])
me_mesh_020 = bpy.data.meshes.new('Mesh.020')
me_mesh_020.from_pydata([(7.812e-07, 0.0, 0.0), (7.812e-07, -1.5, 2.921e-07), (-6.0, -1.5, 2.921e-07), (-6.0, 0.0, 0.0), (2.734e-06, 1.168e-06, 6.0), (0.0, -1.5, 6.0), (-6.0, -1.5, 6.0), (-6.0, 1.168e-06, 6.0)], [], [(0, 1, 2, 3), (4, 7, 6, 5), (0, 4, 5, 1), (1, 5, 6, 2), (2, 6, 7, 3), (4, 0, 3, 7)])
me_mesh_020.polygons.foreach_set('use_smooth', [True] * 6)
_k = set([(0, 1), (0, 3), (0, 4), (1, 2), (1, 5), (2, 3), (2, 6), (3, 7), (4, 5), (4, 7), (5, 6), (6, 7)])
me_mesh_020.attributes.new('sharp_edge', 'BOOLEAN', 'EDGE').data.foreach_set('value', [ (min(e.vertices), max(e.vertices)) in _k for e in me_mesh_020.edges])
_uv = me_mesh_020.uv_layers.new(name='UVMap')
_uv.uv.foreach_set('vector', [0.8012, 0.5999, 0.8012, 0.3999, 0.8297, 0.3999, 0.8297, 0.5999, 0.8012, 0.5999, 0.8012, 0.3999, 0.8297, 0.3999, 0.8297, 0.5999, 0.1448, 0.6004, 0.1448, 0.3993, 0.1037, 0.3993, 0.1037, 0.6004, 0.4008, 0.6003, 0.4008, 0.8003, 0.2008, 0.8003, 0.2008, 0.6003, 0.1448, 0.6004, 0.1448, 0.3993, 0.1037, 0.3993, 0.1037, 0.6004, 0.4008, 0.6003, 0.4008, 0.8003, 0.2008, 0.8003, 0.2008, 0.6003])
me_mesh_020.materials.append(mat_material__bluepack_albedo_tga)
me_mesh_020.use_remesh_fix_poles = True
me_mesh_020.use_remesh_preserve_attributes = False
me_mesh_020.use_mirror_vertex_groups = False
me_mesh_020.update()
me_mesh_020.normals_split_custom_set([tuple(v) for v in zip(*[iter([0.0, -1.947e-07, -1.0, 0.0, -1.947e-07, -1.0, 0.0, -1.947e-07, -1.0, 0.0, -1.947e-07, -1.0, 0.0, 3.179e-07, 1.0, 0.0, 3.179e-07, 1.0, 0.0, 3.179e-07, 1.0, 0.0, 3.179e-07, 1.0, 1.0, -9.115e-07, -9.766e-08, 1.0, -9.115e-07, -9.766e-08, 1.0, -9.115e-07, -9.766e-08, 1.0, -9.115e-07, -9.766e-08, 0.0, -1.0, 2.119e-07, 0.0, -1.0, 2.119e-07, 0.0, -1.0, 2.119e-07, 0.0, -1.0, 2.119e-07, -1.0, 8.477e-07, -2.384e-07, -1.0, 8.477e-07, -2.384e-07, -1.0, 8.477e-07, -2.384e-07, -1.0, 8.477e-07, -2.384e-07, 0.0, 1.0, -1.947e-07, 0.0, 1.0, -1.947e-07, 0.0, 1.0, -1.947e-07, 0.0, 1.0, -1.947e-07])] * 3)])
me_mesh_021 = bpy.data.meshes.new('Mesh.021')
me_mesh_021.from_pydata([(2.93e-06, 0.0, 0.0), (2.93e-06, -1.5, 2.921e-07), (-6.0, -1.5, 2.921e-07), (-6.0, 0.0, 0.0), (4.297e-06, 1.168e-06, 6.0), (1.562e-06, -1.5, 6.0), (-6.0, -1.5, 6.0), (-6.0, 1.168e-06, 6.0)], [], [(0, 1, 2, 3), (4, 7, 6, 5), (0, 4, 5, 1), (1, 5, 6, 2), (2, 6, 7, 3), (4, 0, 3, 7)])
me_mesh_021.polygons.foreach_set('use_smooth', [True] * 6)
_k = set([(0, 1), (0, 3), (0, 4), (1, 2), (1, 5), (2, 3), (2, 6), (3, 7), (4, 5), (4, 7), (5, 6), (6, 7)])
me_mesh_021.attributes.new('sharp_edge', 'BOOLEAN', 'EDGE').data.foreach_set('value', [ (min(e.vertices), max(e.vertices)) in _k for e in me_mesh_021.edges])
_uv = me_mesh_021.uv_layers.new(name='UVMap')
_uv.uv.foreach_set('vector', [0.8012, 0.5999, 0.8012, 0.3999, 0.8297, 0.3999, 0.8297, 0.5999, 0.8012, 0.5999, 0.8012, 0.3999, 0.8297, 0.3999, 0.8297, 0.5999, 0.1448, 0.6004, 0.1448, 0.3993, 0.1037, 0.3993, 0.1037, 0.6004, 0.2, 0.8003, 0.2, 0.6003, 1.1e-05, 0.6003, 1.1e-05, 0.8003, 0.1448, 0.6004, 0.1448, 0.3993, 0.1037, 0.3993, 0.1037, 0.6004, 0.2, 0.8003, 0.2, 0.6003, 1.1e-05, 0.6003, 1.1e-05, 0.8003])
me_mesh_021.materials.append(mat_material__bluepack_albedo_tga)
me_mesh_021.use_remesh_fix_poles = True
me_mesh_021.use_remesh_preserve_attributes = False
me_mesh_021.use_mirror_vertex_groups = False
me_mesh_021.update()
me_mesh_021.normals_split_custom_set([tuple(v) for v in zip(*[iter([0.0, -1.947e-07, -1.0, 0.0, -1.947e-07, -1.0, 0.0, -1.947e-07, -1.0, 0.0, -1.947e-07, -1.0, 0.0, 3.179e-07, 1.0, 0.0, 3.179e-07, 1.0, 0.0, 3.179e-07, 1.0, 0.0, 3.179e-07, 1.0, 1.0, -9.115e-07, 2.021e-13, 1.0, -9.115e-07, 2.021e-13, 1.0, -9.115e-07, 2.021e-13, 1.0, -9.115e-07, 2.021e-13, 0.0, -1.0, 1.987e-07, 0.0, -1.0, 1.987e-07, 0.0, -1.0, 1.987e-07, 0.0, -1.0, 1.987e-07, -1.0, 8.477e-07, -1.987e-07, -1.0, 8.477e-07, -1.987e-07, -1.0, 8.477e-07, -1.987e-07, -1.0, 8.477e-07, -1.987e-07, 0.0, 1.0, -1.947e-07, 0.0, 1.0, -1.947e-07, 0.0, 1.0, -1.947e-07, 0.0, 1.0, -1.947e-07])] * 3)])
me_mesh_022 = bpy.data.meshes.new('Mesh.022')
me_mesh_022.from_pydata([(4.248e-06, 0.0, 0.0), (4.248e-06, -1.5, 2.921e-07), (-6.0, -1.5, 2.921e-07), (-6.0, 0.0, 0.0), (5.664e-06, 1.168e-06, 6.0), (2.783e-06, -1.5, 6.0), (-6.0, -1.5, 6.0), (-6.0, 1.168e-06, 6.0)], [], [(0, 1, 2, 3), (4, 7, 6, 5), (0, 4, 5, 1), (1, 5, 6, 2), (2, 6, 7, 3), (4, 0, 3, 7)])
me_mesh_022.polygons.foreach_set('use_smooth', [True] * 6)
_k = set([(0, 1), (0, 3), (0, 4), (1, 2), (1, 5), (2, 3), (2, 6), (3, 7), (4, 5), (4, 7), (5, 6), (6, 7)])
me_mesh_022.attributes.new('sharp_edge', 'BOOLEAN', 'EDGE').data.foreach_set('value', [ (min(e.vertices), max(e.vertices)) in _k for e in me_mesh_022.edges])
_uv = me_mesh_022.uv_layers.new(name='UVMap')
_uv.uv.foreach_set('vector', [0.8012, 0.5999, 0.8012, 0.3999, 0.8297, 0.3999, 0.8297, 0.5999, 0.8012, 0.5999, 0.8012, 0.3999, 0.8297, 0.3999, 0.8297, 0.5999, 0.1448, 0.6004, 0.1448, 0.3993, 0.1037, 0.3993, 0.1037, 0.6004, 0.2, 0.8, 0.2, 1.0, 1.1e-05, 1.0, 1.1e-05, 0.8, 0.1448, 0.6004, 0.1448, 0.3993, 0.1037, 0.3993, 0.1037, 0.6004, 0.2, 1.0, 0.2, 0.8, 1.1e-05, 0.8, 1.1e-05, 1.0])
me_mesh_022.materials.append(mat_material__bluepack_albedo_tga)
me_mesh_022.use_remesh_fix_poles = True
me_mesh_022.use_remesh_preserve_attributes = False
me_mesh_022.use_mirror_vertex_groups = False
me_mesh_022.update()
me_mesh_022.normals_split_custom_set([tuple(v) for v in zip(*[iter([0.0, -1.947e-07, -1.0, 0.0, -1.947e-07, -1.0, 0.0, -1.947e-07, -1.0, 0.0, -1.947e-07, -1.0, 0.0, 3.179e-07, 1.0, 0.0, 3.179e-07, 1.0, 0.0, 3.179e-07, 1.0, 0.0, 3.179e-07, 1.0, 1.0, -9.603e-07, 4.069e-09, 1.0, -9.603e-07, 4.069e-09, 1.0, -9.603e-07, 4.069e-09, 1.0, -9.603e-07, 4.069e-09, 0.0, -1.0, 1.854e-07, 0.0, -1.0, 1.854e-07, 0.0, -1.0, 1.854e-07, 0.0, -1.0, 1.854e-07, -1.0, 4.239e-07, -2.782e-07, -1.0, 4.239e-07, -2.782e-07, -1.0, 4.239e-07, -2.782e-07, -1.0, 4.239e-07, -2.782e-07, 0.0, 1.0, -1.947e-07, 0.0, 1.0, -1.947e-07, 0.0, 1.0, -1.947e-07, 0.0, 1.0, -1.947e-07])] * 3)])

# ---- objects
ob_light = bpy.data.objects.new('Light', light_light_001)
ob_crate = bpy.data.objects.new('Crate', me_mesh_001)
ob_barrel = bpy.data.objects.new('Barrel', me_mesh_002)
ob_locker2 = bpy.data.objects.new('Locker2', me_mesh_003)
ob_locker1 = bpy.data.objects.new('Locker1', me_mesh_004)
ob_door1 = bpy.data.objects.new('Door1', me_mesh_005)
ob_door2 = bpy.data.objects.new('Door2', me_mesh_006)
ob_window = bpy.data.objects.new('Window', me_mesh_007)
ob_floor8 = bpy.data.objects.new('Floor8', me_mesh_008)
ob_floor7 = bpy.data.objects.new('Floor7', me_mesh_009)
ob_floor6 = bpy.data.objects.new('Floor6', me_mesh_010)
ob_floor5 = bpy.data.objects.new('Floor5', me_mesh_011)
ob_floor4 = bpy.data.objects.new('Floor4', me_mesh_012)
ob_floor3 = bpy.data.objects.new('Floor3', me_mesh_013)
ob_floor2 = bpy.data.objects.new('Floor2', me_mesh_014)
ob_floor = bpy.data.objects.new('Floor', me_mesh_015)
ob_wall7 = bpy.data.objects.new('Wall7', me_mesh_016)
ob_wall6 = bpy.data.objects.new('Wall6', me_mesh_017)
ob_wall5 = bpy.data.objects.new('Wall5', me_mesh_018)
ob_wall4 = bpy.data.objects.new('Wall4', me_mesh_019)
ob_wall3 = bpy.data.objects.new('Wall3', me_mesh_020)
ob_wall2 = bpy.data.objects.new('Wall2', me_mesh_021)
ob_wall1 = bpy.data.objects.new('Wall1', me_mesh_022)

# ---- transforms, parenting, visibility, modifiers, constraints
ob_light.location = (4.0, 1.0, 7.0)
ob_light.rotation_euler = (0.6503, 0.05522, 1.866)
ob_light.color = (0.8, 0.8, 0.8, 1.0)
ob_light.lineart.crease_threshold = 0.0
ob_crate.location = (-4.539, -0.3414, 0.0)
ob_crate.color = (0.8, 0.8, 0.8, 1.0)
ob_crate.lineart.crease_threshold = 0.0
ob_barrel.location = (-6.994, -4.668, 0.0)
ob_barrel.color = (0.8, 0.8, 0.8, 1.0)
ob_barrel.lineart.crease_threshold = 0.0
ob_locker2.location = (-14.0, 4.0, 0.0)
ob_locker2.color = (0.8, 0.8, 0.8, 1.0)
ob_locker2.lineart.crease_threshold = 0.0
ob_locker1.location = (-12.0, 4.0, 0.0)
ob_locker1.color = (0.8, 0.8, 0.8, 1.0)
ob_locker1.lineart.crease_threshold = 0.0
ob_door1.location = (-6.0, 4.0, 0.0)
ob_door1.color = (0.8, 0.8, 0.8, 1.0)
ob_door1.lineart.crease_threshold = 0.0
ob_door2.location = (-9.0, 4.0, 0.0)
ob_door2.color = (0.8, 0.8, 0.8, 1.0)
ob_door2.lineart.crease_threshold = 0.0
ob_window.location = (-16.0, 4.0, 0.0)
ob_window.color = (0.8, 0.8, 0.8, 1.0)
ob_window.lineart.crease_threshold = 0.0
ob_floor8.location = (14.29, -8.768, 7.153e-07)
ob_floor8.color = (0.8, 0.8, 0.8, 1.0)
ob_floor8.lineart.crease_threshold = 0.0
ob_floor7.location = (8.288, -8.768, 7.153e-07)
ob_floor7.color = (0.8, 0.8, 0.8, 1.0)
ob_floor7.lineart.crease_threshold = 0.0
ob_floor6.location = (2.288, -8.768, 1.192e-07)
ob_floor6.color = (0.8, 0.8, 0.8, 1.0)
ob_floor6.lineart.crease_threshold = 0.0
ob_floor5.location = (14.29, -2.768, 1.192e-07)
ob_floor5.color = (0.8, 0.8, 0.8, 1.0)
ob_floor5.lineart.crease_threshold = 0.0
ob_floor4.location = (8.288, -2.768, 0.0)
ob_floor4.color = (0.8, 0.8, 0.8, 1.0)
ob_floor4.lineart.crease_threshold = 0.0
ob_floor3.location = (2.288, -2.768, 0.0)
ob_floor3.color = (0.8, 0.8, 0.8, 1.0)
ob_floor3.lineart.crease_threshold = 0.0
ob_floor2.location = (-3.712, -8.768, 0.0)
ob_floor2.color = (0.8, 0.8, 0.8, 1.0)
ob_floor2.lineart.crease_threshold = 0.0
ob_floor.location = (-3.712, -2.768, 2.384e-07)
ob_floor.color = (0.8, 0.8, 0.8, 1.0)
ob_floor.lineart.crease_threshold = 0.0
ob_wall7.location = (36.0, 4.0, 0.0)
ob_wall7.color = (0.8, 0.8, 0.8, 1.0)
ob_wall7.lineart.crease_threshold = 0.0
ob_wall6.location = (30.0, 4.0, 0.0)
ob_wall6.color = (0.8, 0.8, 0.8, 1.0)
ob_wall6.lineart.crease_threshold = 0.0
ob_wall5.location = (24.0, 4.0, 0.0)
ob_wall5.color = (0.8, 0.8, 0.8, 1.0)
ob_wall5.lineart.crease_threshold = 0.0
ob_wall4.location = (18.0, 4.0, 0.0)
ob_wall4.color = (0.8, 0.8, 0.8, 1.0)
ob_wall4.lineart.crease_threshold = 0.0
ob_wall3.location = (12.0, 4.0, 0.0)
ob_wall3.color = (0.8, 0.8, 0.8, 1.0)
ob_wall3.lineart.crease_threshold = 0.0
ob_wall2.location = (6.0, 4.0, 0.0)
ob_wall2.color = (0.8, 0.8, 0.8, 1.0)
ob_wall2.lineart.crease_threshold = 0.0
ob_wall1.location = (0.0, 4.0, 0.0)
ob_wall1.color = (0.8, 0.8, 0.8, 1.0)
ob_wall1.lineart.crease_threshold = 0.0

# ---- collection membership
scene.collection.objects.link(ob_light)
scene.collection.objects.link(ob_crate)
scene.collection.objects.link(ob_barrel)
scene.collection.objects.link(ob_locker2)
scene.collection.objects.link(ob_locker1)
scene.collection.objects.link(ob_door1)
scene.collection.objects.link(ob_door2)
scene.collection.objects.link(ob_window)
scene.collection.objects.link(ob_floor8)
scene.collection.objects.link(ob_floor7)
scene.collection.objects.link(ob_floor6)
scene.collection.objects.link(ob_floor5)
scene.collection.objects.link(ob_floor4)
scene.collection.objects.link(ob_floor3)
scene.collection.objects.link(ob_floor2)
scene.collection.objects.link(ob_floor)
scene.collection.objects.link(ob_wall7)
scene.collection.objects.link(ob_wall6)
scene.collection.objects.link(ob_wall5)
scene.collection.objects.link(ob_wall4)
scene.collection.objects.link(ob_wall3)
scene.collection.objects.link(ob_wall2)
scene.collection.objects.link(ob_wall1)

# ---- scene / render settings (as saved in the file)
scene.frame_start = 1; scene.frame_end = 250; scene.frame_set(1)
scene.render.engine = 'BLENDER_EEVEE_NEXT'
scene.cycles.use_denoising = False
scene.cycles.samples = 128
scene.cycles.sampling_pattern = 'TABULATED_SOBOL'
scene.cycles.use_adaptive_sampling = False
scene.cycles.use_light_tree = False
scene.view_settings.view_transform = 'Filmic'
bpy.context.view_layer.update()

# ---- added for rendering (the .blend has no active camera): camera
cam_auto = bpy.data.cameras.new('AutoCamera')
cam_auto.lens = 50.0
cam_auto.sensor_width = 36.0
cam_auto.clip_end = 1000.0
ob_auto_camera = bpy.data.objects.new('AutoCamera', cam_auto)
scene.collection.objects.link(ob_auto_camera)
ob_auto_camera.location = (63.675, -73.3938, 48.34)
ob_auto_camera.rotation_euler = (1.09748, -7.21219e-08, 0.694738)
scene.camera = ob_auto_camera
bpy.context.view_layer.update()
